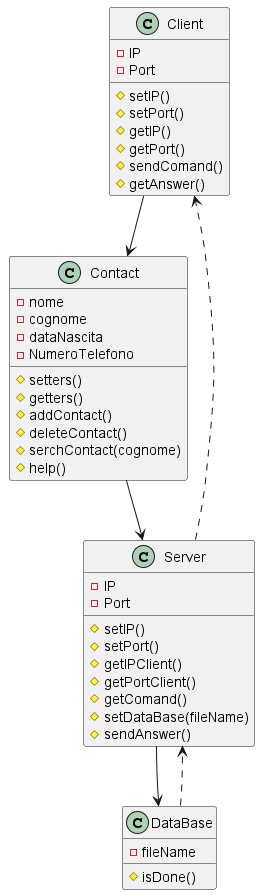

The diagram above was rendered by PlantUML. Its source (embedded in the PNG):
@startuml CLASS_DIAGRAM
    Class Client{
        -IP
        -Port
        #setIP()
        #setPort()
        #getIP()
        #getPort()
        #sendComand()
        #getAnswer()
    }

    Class Server{
        -IP
        -Port
        #setIP()
        #setPort()
        #getIPClient()
        #getPortClient()
        #getComand()
        #setDataBase(fileName)
        #sendAnswer()
    }

    Class Contact{
        -nome
        -cognome
        -dataNascita
        -NumeroTelefono
        #setters()
        #getters()
        #addContact()
        #deleteContact()
        #serchContact(cognome)
        #help()
    }

    Class DataBase{
        -fileName
        #isDone()
    }
    Client-->Contact
    Contact-->Server
    Server-->DataBase
    DataBase..>Server
    Server..>Client
@enduml